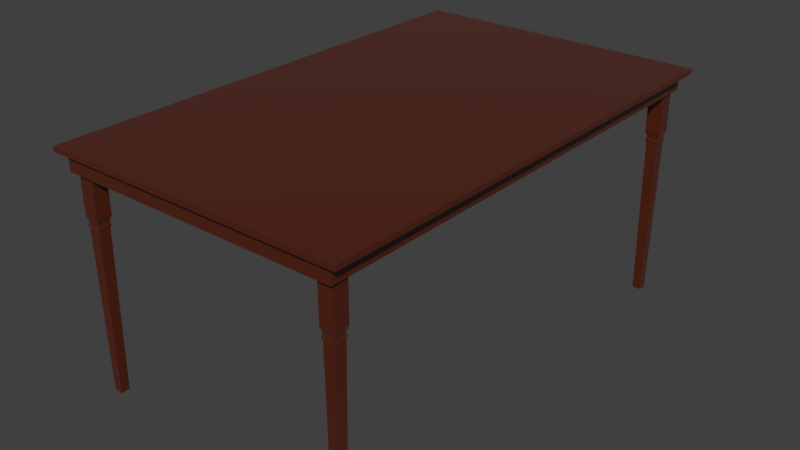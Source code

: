 # Source: table.blend  (saved by Blender 2.92.15; exported with 4.5.12 LTS)
import bpy
from mathutils import Matrix  # noqa: F401  (used for matrix-valued properties, if any)

bpy.ops.wm.read_factory_settings(use_empty=True)
scene = bpy.context.scene
scene.name = 'Scene'

# ---- collections
col_collection_1 = bpy.data.collections.new('Collection 1'); scene.collection.children.link(col_collection_1)

# ---- materials (node trees are filled in below, after node groups)
mat_darkwood = bpy.data.materials.new('DarkWood')
mat_darkwood.alpha_threshold = 0.0
mat_darkwood.roughness = 0.5

# ---- node groups
ng_fresnel_001 = bpy.data.node_groups.new('Fresnel.001', 'ShaderNodeTree')
_s = ng_fresnel_001.interface.new_socket(name='Fresnel', in_out='OUTPUT', socket_type='NodeSocketFloat')
_s.subtype = 'FACTOR'
_s.min_value = 0.0
_s.max_value = 1.0
_s = ng_fresnel_001.interface.new_socket(name='Metal Fresnel', in_out='OUTPUT', socket_type='NodeSocketFloat')
_s.min_value = 0.0
_s.max_value = 0.0
_s = ng_fresnel_001.interface.new_socket(name='Rim', in_out='OUTPUT', socket_type='NodeSocketFloat')
_s.min_value = 0.0
_s.max_value = 1.0
_s = ng_fresnel_001.interface.new_socket(name='Rim Amount', in_out='INPUT', socket_type='NodeSocketFloat')
_s.default_value = 0.5
_s.min_value = 0.0
_s.max_value = 1.0
_s = ng_fresnel_001.interface.new_socket(name='Roughness', in_out='INPUT', socket_type='NodeSocketFloat')
_s.subtype = 'FACTOR'
_s.min_value = 0.0
_s.max_value = 1.0
_s = ng_fresnel_001.interface.new_socket(name='IOR', in_out='INPUT', socket_type='NodeSocketFloat')
_s.default_value = 1.45
_s.min_value = 0.0
_s.max_value = 1000.0
_s = ng_fresnel_001.interface.new_socket(name='Normal', in_out='INPUT', socket_type='NodeSocketVector')
_s.min_value = 0.0
_s.max_value = -1.0
_s.hide_value = True
_N = ng_fresnel_001.nodes; _L = ng_fresnel_001.links
n0 = _N.new('ShaderNodeMix'); n0.name = 'Mix.001'; n0.location = (2, 66)
n0.data_type = 'RGBA'
n1 = _N.new('ShaderNodeBump'); n1.name = 'Bump'; n1.location = (-172, 15)
n1.hide = True
n1.inputs[1].default_value = 0.1
n1.inputs[2].default_value = 1.0
n2 = _N.new('ShaderNodeFresnel'); n2.name = 'Fresnel.002'; n2.location = (245, -76)
n2.width = 149
n3 = _N.new('ShaderNodeFresnel'); n3.name = 'Fresnel.001'; n3.location = (241, 66)
n3.width = 153
n4 = _N.new('NodeGroupOutput'); n4.name = 'Group Output'; n4.location = (925, 65)
n5 = _N.new('ShaderNodeMath'); n5.name = 'Math'; n5.location = (452, 29)
n5.operation = 'SUBTRACT'
n5.inputs[2].default_value = 0.0
n6 = _N.new('ShaderNodeLayerWeight'); n6.name = 'Layer Weight'; n6.location = (249, -176)
n7 = _N.new('ShaderNodeMath'); n7.name = 'Math.001'; n7.location = (426, -197)
n7.hide = True
n7.operation = 'POWER'
n7.inputs[1].default_value = 2.0
n7.inputs[2].default_value = 0.0
n8 = _N.new('ShaderNodeNewGeometry'); n8.name = 'Geometry'; n8.location = (-241, -66)
n9 = _N.new('NodeReroute'); n9.name = 'Reroute'; n9.location = (204, -64)
n9.width = 16
n9.socket_idname = 'NodeSocketFloat'
n10 = _N.new('NodeGroupInput'); n10.name = 'Group Input'; n10.location = (-620, -60)
_L.new(n8.outputs[4], n0.inputs[7])
_L.new(n1.outputs[0], n0.inputs[6])
_L.new(n0.outputs[2], n3.inputs[1])
_L.new(n10.outputs[1], n0.inputs[0])
_L.new(n10.outputs[3], n1.inputs[4])
_L.new(n9.outputs[0], n3.inputs[0])
_L.new(n8.outputs[4], n2.inputs[1])
_L.new(n3.outputs[0], n5.inputs[0])
_L.new(n2.outputs[0], n5.inputs[1])
_L.new(n5.outputs[0], n4.inputs[1])
_L.new(n3.outputs[0], n4.inputs[0])
_L.new(n0.outputs[2], n6.inputs[1])
_L.new(n6.outputs[1], n7.inputs[0])
_L.new(n7.outputs[0], n4.inputs[2])
_L.new(n10.outputs[0], n6.inputs[0])
_L.new(n9.outputs[0], n2.inputs[0])
_L.new(n10.outputs[2], n9.inputs[0])
n4.is_active_output = True
ng_rg_metallic = bpy.data.node_groups.new('RG_Metallic', 'ShaderNodeTree')
_s = ng_rg_metallic.interface.new_socket(name='BSDF', in_out='OUTPUT', socket_type='NodeSocketShader')
_s = ng_rg_metallic.interface.new_socket(name='Metal Color', in_out='INPUT', socket_type='NodeSocketColor')
_s.default_value = (0.5, 0.07415, 0.02396, 1.0)
_s = ng_rg_metallic.interface.new_socket(name='Rim Color', in_out='INPUT', socket_type='NodeSocketColor')
_s.default_value = (0.6254, 0.3592, 0.07634, 1.0)
_s = ng_rg_metallic.interface.new_socket(name='Rim Amount', in_out='INPUT', socket_type='NodeSocketFloat')
_s.default_value = 0.1
_s.min_value = 0.0
_s.max_value = 1.0
_s = ng_rg_metallic.interface.new_socket(name='Roughness', in_out='INPUT', socket_type='NodeSocketFloat')
_s.subtype = 'FACTOR'
_s.default_value = 0.5
_s.min_value = 0.0
_s.max_value = 1.0
_s = ng_rg_metallic.interface.new_socket(name='Normal', in_out='INPUT', socket_type='NodeSocketVector')
_s.min_value = 0.0
_s.max_value = -1.0
_s.hide_value = True
_N = ng_rg_metallic.nodes; _L = ng_rg_metallic.links
n0 = _N.new('NodeGroupOutput'); n0.name = 'Group Output'; n0.location = (1020, -100)
n1 = _N.new('ShaderNodeBsdfAnisotropic'); n1.name = 'Glossy BSDF'; n1.location = (800, -100)
n1.distribution = 'GGX'
n2 = _N.new('ShaderNodeMix'); n2.name = 'Mix.001'; n2.location = (360, -40)
n2.hide = True
n2.data_type = 'RGBA'
n3 = _N.new('ShaderNodeMix'); n3.name = 'Mix'; n3.location = (560, -40)
n3.width = 138
n3.hide = True
n3.data_type = 'RGBA'
n3.inputs[7].default_value = (1.0, 1.0, 1.0, 1.0)
n4 = _N.new('ShaderNodeGroup'); n4.name = 'Group.002'; n4.location = (120, 200)
n4.node_tree = ng_fresnel_001
n4.inputs[2].default_value = 1.45
n5 = _N.new('NodeGroupInput'); n5.name = 'Group Input'; n5.location = (-860, -100)
n6 = _N.new('ShaderNodeMath'); n6.name = 'Math'; n6.location = (-400, 20)
n6.hide = True
n6.operation = 'POWER'
n6.inputs[1].default_value = 2.0
n6.inputs[2].default_value = 0.0
n7 = _N.new('ShaderNodeMath'); n7.name = 'Math.001'; n7.location = (200, -40)
n7.operation = 'POWER'
_L.new(n1.outputs[0], n0.inputs[0])
_L.new(n3.outputs[2], n1.inputs[0])
_L.new(n4.outputs[1], n3.inputs[0])
_L.new(n4.outputs[2], n2.inputs[0])
_L.new(n2.outputs[2], n3.inputs[6])
_L.new(n5.outputs[4], n4.inputs[3])
_L.new(n5.outputs[2], n4.inputs[0])
_L.new(n5.outputs[0], n2.inputs[6])
_L.new(n5.outputs[1], n2.inputs[7])
_L.new(n5.outputs[4], n1.inputs[4])
_L.new(n6.outputs[0], n4.inputs[1])
_L.new(n5.outputs[3], n6.inputs[0])
_L.new(n6.outputs[0], n7.inputs[0])
_L.new(n7.outputs[0], n1.inputs[1])
n0.is_active_output = True
ng_rg_fresnel = bpy.data.node_groups.new('RG_Fresnel', 'ShaderNodeTree')
_s = ng_rg_fresnel.interface.new_socket(name='Fac', in_out='OUTPUT', socket_type='NodeSocketFloat')
_s.subtype = 'FACTOR'
_s.min_value = 0.0
_s.max_value = 1.0
_s = ng_rg_fresnel.interface.new_socket(name='Roughness', in_out='INPUT', socket_type='NodeSocketFloat')
_s.subtype = 'FACTOR'
_s.default_value = 0.5
_s.min_value = 0.0
_s.max_value = 1.0
_s = ng_rg_fresnel.interface.new_socket(name='IOR', in_out='INPUT', socket_type='NodeSocketFloat')
_s.default_value = 1.45
_s.min_value = 0.0
_s.max_value = 1000.0
_s = ng_rg_fresnel.interface.new_socket(name='Normal', in_out='INPUT', socket_type='NodeSocketVector')
_s.min_value = 0.0
_s.max_value = -1.0
_s.hide_value = True
_N = ng_rg_fresnel.nodes; _L = ng_rg_fresnel.links
n0 = _N.new('NodeGroupOutput'); n0.name = 'Group Output'; n0.location = (540, 100)
n1 = _N.new('ShaderNodeMix'); n1.name = 'Mix'; n1.location = (160, -60)
n1.hide = True
n1.data_type = 'RGBA'
n2 = _N.new('ShaderNodeFresnel'); n2.name = 'Fresnel'; n2.location = (340, 100)
n3 = _N.new('NodeGroupInput'); n3.name = 'Group Input'; n3.location = (-280, 140)
n4 = _N.new('ShaderNodeBump'); n4.name = 'Bump'; n4.location = (-60, -60)
n4.hide = True
n4.inputs[1].default_value = 0.1
n4.inputs[2].default_value = 1.0
n5 = _N.new('ShaderNodeNewGeometry'); n5.name = 'Geometry'; n5.location = (-60, -120)
n5.hide = True
_L.new(n5.outputs[4], n1.inputs[7])
_L.new(n4.outputs[0], n1.inputs[6])
_L.new(n3.outputs[0], n1.inputs[0])
_L.new(n3.outputs[2], n4.inputs[4])
_L.new(n2.outputs[0], n0.inputs[0])
_L.new(n1.outputs[2], n2.inputs[1])
_L.new(n3.outputs[1], n2.inputs[0])
n0.is_active_output = True
ng_rg_reflection = bpy.data.node_groups.new('RG_Reflection', 'ShaderNodeTree')
_s = ng_rg_reflection.interface.new_socket(name='Shader', in_out='OUTPUT', socket_type='NodeSocketShader')
_s = ng_rg_reflection.interface.new_socket(name='Shader', in_out='INPUT', socket_type='NodeSocketShader')
_s = ng_rg_reflection.interface.new_socket(name='Roughness', in_out='INPUT', socket_type='NodeSocketFloat')
_s.subtype = 'FACTOR'
_s.default_value = 0.5
_s.min_value = 0.0
_s.max_value = 1.0
_s = ng_rg_reflection.interface.new_socket(name='Reflectivity', in_out='INPUT', socket_type='NodeSocketFloat')
_s.min_value = -1e+04
_s.max_value = 1e+04
_s = ng_rg_reflection.interface.new_socket(name='IOR', in_out='INPUT', socket_type='NodeSocketFloat')
_s.default_value = 1.45
_s.min_value = 0.0
_s.max_value = 1000.0
_s = ng_rg_reflection.interface.new_socket(name='Normal', in_out='INPUT', socket_type='NodeSocketVector')
_s.min_value = 0.0
_s.max_value = -1.0
_s.hide_value = True
_N = ng_rg_reflection.nodes; _L = ng_rg_reflection.links
n0 = _N.new('NodeGroupOutput'); n0.name = 'Group Output'; n0.location = (720, 20)
n1 = _N.new('ShaderNodeBsdfAnisotropic'); n1.name = 'Glossy BSDF'; n1.location = (100, -100)
n1.distribution = 'GGX'
n1.inputs[0].default_value = (1.0, 1.0, 1.0, 1.0)
n2 = _N.new('ShaderNodeMixShader'); n2.name = 'Mix Shader'; n2.location = (500, 20)
n3 = _N.new('ShaderNodeMath'); n3.name = 'Math'; n3.location = (300, 120)
n3.inputs[2].default_value = 0.0
n4 = _N.new('ShaderNodeGroup'); n4.name = 'Group'; n4.location = (60, 280)
n4.node_tree = ng_rg_fresnel
n5 = _N.new('NodeGroupInput'); n5.name = 'Group Input'; n5.location = (-300, 0)
n6 = _N.new('ShaderNodeMath'); n6.name = 'Math.001'; n6.location = (-100, -50)
n6.operation = 'POWER'
_L.new(n1.outputs[0], n2.inputs[2])
_L.new(n2.outputs[0], n0.inputs[0])
_L.new(n5.outputs[0], n2.inputs[1])
_L.new(n5.outputs[1], n4.inputs[0])
_L.new(n5.outputs[4], n1.inputs[4])
_L.new(n5.outputs[4], n4.inputs[2])
_L.new(n5.outputs[3], n4.inputs[1])
_L.new(n4.outputs[0], n3.inputs[0])
_L.new(n3.outputs[0], n2.inputs[0])
_L.new(n5.outputs[2], n3.inputs[1])
_L.new(n5.outputs[1], n6.inputs[0])
_L.new(n6.outputs[0], n1.inputs[1])
n0.is_active_output = True
ng_rg_dielectric = bpy.data.node_groups.new('RG_Dielectric', 'ShaderNodeTree')
_s = ng_rg_dielectric.interface.new_socket(name='Shader', in_out='OUTPUT', socket_type='NodeSocketShader')
_s = ng_rg_dielectric.interface.new_socket(name='Color', in_out='INPUT', socket_type='NodeSocketColor')
_s = ng_rg_dielectric.interface.new_socket(name='Roughness', in_out='INPUT', socket_type='NodeSocketFloat')
_s.subtype = 'FACTOR'
_s.default_value = 0.1
_s.min_value = 0.0
_s.max_value = 1.0
_s = ng_rg_dielectric.interface.new_socket(name='Normal', in_out='INPUT', socket_type='NodeSocketVector')
_s.min_value = 0.0
_s.max_value = -3.403e+38
_N = ng_rg_dielectric.nodes; _L = ng_rg_dielectric.links
n0 = _N.new('ShaderNodeBsdfDiffuse'); n0.name = 'Diffuse BSDF'; n0.location = (140, 120)
n0.hide = True
n1 = _N.new('NodeReroute'); n1.name = 'Reroute.003'; n1.location = (-240, 140)
n1.width = 16
n1.socket_idname = 'NodeSocketVector'
n2 = _N.new('NodeReroute'); n2.name = 'Reroute.002'; n2.location = (-240, 180)
n2.width = 16
n3 = _N.new('NodeGroupOutput'); n3.name = 'Group Output'; n3.location = (620, 140)
n4 = _N.new('ShaderNodeMath'); n4.name = 'Math.004'; n4.location = (-160, 80)
n4.hide = True
n4.operation = 'POWER'
n4.inputs[1].default_value = 2.0
n4.inputs[2].default_value = 0.0
n5 = _N.new('ShaderNodeGroup'); n5.name = 'Group.001'; n5.location = (380, 140)
n5.width = 153
n5.node_tree = ng_rg_reflection
n5.inputs[2].default_value = 0.0
n5.inputs[3].default_value = 1.45
n6 = _N.new('NodeGroupInput'); n6.name = 'Group Input'; n6.location = (-620, 0)
_L.new(n5.outputs[0], n3.inputs[0])
_L.new(n0.outputs[0], n5.inputs[0])
_L.new(n6.outputs[0], n2.inputs[0])
_L.new(n6.outputs[2], n1.inputs[0])
_L.new(n2.outputs[0], n0.inputs[0])
_L.new(n1.outputs[0], n0.inputs[2])
_L.new(n4.outputs[0], n0.inputs[1])
_L.new(n4.outputs[0], n5.inputs[1])
_L.new(n6.outputs[2], n5.inputs[4])
_L.new(n6.outputs[1], n4.inputs[0])
n3.is_active_output = True
ng_rg_sss = bpy.data.node_groups.new('RG_SSS', 'ShaderNodeTree')
_s = ng_rg_sss.interface.new_socket(name='BSDF', in_out='OUTPUT', socket_type='NodeSocketShader')
_s = ng_rg_sss.interface.new_socket(name='Surface Color', in_out='INPUT', socket_type='NodeSocketColor')
_s.default_value = (0.5, 0.07415, 0.02396, 1.0)
_s = ng_rg_sss.interface.new_socket(name='Roughness', in_out='INPUT', socket_type='NodeSocketFloat')
_s.subtype = 'FACTOR'
_s.default_value = 0.5
_s.min_value = 0.0
_s.max_value = 1.0
_s = ng_rg_sss.interface.new_socket(name='SSS Color', in_out='INPUT', socket_type='NodeSocketColor')
_s.default_value = (0.8, 0.8, 0.8, 1.0)
_s = ng_rg_sss.interface.new_socket(name='SSS Scale', in_out='INPUT', socket_type='NodeSocketFloat')
_s.default_value = 1.0
_s.min_value = 0.0
_s.max_value = 1000.0
_s = ng_rg_sss.interface.new_socket(name='Texture Blur', in_out='INPUT', socket_type='NodeSocketFloat')
_s.subtype = 'FACTOR'
_s.min_value = 0.0
_s.max_value = 1.0
_s = ng_rg_sss.interface.new_socket(name='SSS Strenth', in_out='INPUT', socket_type='NodeSocketFloat')
_s.subtype = 'FACTOR'
_s.default_value = 0.5
_s.min_value = 0.0
_s.max_value = 1.0
_s = ng_rg_sss.interface.new_socket(name='Normal', in_out='INPUT', socket_type='NodeSocketVector')
_s.min_value = 0.0
_s.max_value = -3.403e+38
_N = ng_rg_sss.nodes; _L = ng_rg_sss.links
n0 = _N.new('ShaderNodeGroup'); n0.name = 'Group'; n0.location = (-560, 100)
n0.node_tree = ng_rg_dielectric
n1 = _N.new('ShaderNodeSubsurfaceScattering'); n1.name = 'Subsurface Scattering'; n1.location = (-560, -60)
n1.falloff = 'BURLEY'
n1.inputs[2].default_value = (1.0, 1.0, 1.0)
n2 = _N.new('ShaderNodeMixShader'); n2.name = 'Mix Shader'; n2.location = (-320, 60)
n3 = _N.new('NodeGroupOutput'); n3.name = 'Group Output'; n3.location = (-140, 60)
n4 = _N.new('NodeGroupInput'); n4.name = 'Group Input'; n4.location = (-860, -100)
_L.new(n4.outputs[0], n0.inputs[0])
_L.new(n4.outputs[1], n0.inputs[1])
_L.new(n4.outputs[6], n0.inputs[2])
_L.new(n0.outputs[0], n2.inputs[1])
_L.new(n1.outputs[0], n2.inputs[2])
_L.new(n4.outputs[2], n1.inputs[0])
_L.new(n4.outputs[6], n1.inputs[6])
_L.new(n2.outputs[0], n3.inputs[0])
_L.new(n4.outputs[5], n2.inputs[0])
_L.new(n4.outputs[3], n1.inputs[1])
n3.is_active_output = True
ng_rg_pbr2 = bpy.data.node_groups.new('RG_PBR2', 'ShaderNodeTree')
_s = ng_rg_pbr2.interface.new_socket(name='Dielectric', in_out='OUTPUT', socket_type='NodeSocketShader')
_s = ng_rg_pbr2.interface.new_socket(name='Metallic', in_out='OUTPUT', socket_type='NodeSocketShader')
_s = ng_rg_pbr2.interface.new_socket(name='SSS', in_out='OUTPUT', socket_type='NodeSocketShader')
_s = ng_rg_pbr2.interface.new_socket(name='Dielectric + CC', in_out='OUTPUT', socket_type='NodeSocketShader')
_s = ng_rg_pbr2.interface.new_socket(name='Metallic + CC', in_out='OUTPUT', socket_type='NodeSocketShader')
_s = ng_rg_pbr2.interface.new_socket(name='SSS + CC', in_out='OUTPUT', socket_type='NodeSocketShader')
_s = ng_rg_pbr2.interface.new_socket(name='Displacement', in_out='OUTPUT', socket_type='NodeSocketFloat')
_s = ng_rg_pbr2.interface.new_socket(name='Surface Color', in_out='INPUT', socket_type='NodeSocketColor')
_s.default_value = (1.0, 0.0, 0.0, 1.0)
_s = ng_rg_pbr2.interface.new_socket(name='Surface Roughness', in_out='INPUT', socket_type='NodeSocketFloat')
_s.subtype = 'FACTOR'
_s.default_value = 0.1
_s.min_value = 0.0
_s.max_value = 1.0
_s = ng_rg_pbr2.interface.new_socket(name='Surface Normal', in_out='INPUT', socket_type='NodeSocketVector')
_s.min_value = 0.0
_s.max_value = -1.0
_s.hide_value = True
_s = ng_rg_pbr2.interface.new_socket(name='Rim Color', in_out='INPUT', socket_type='NodeSocketColor')
_s.default_value = (1.0, 1.0, 1.0, 1.0)
_s = ng_rg_pbr2.interface.new_socket(name='Rim Strength', in_out='INPUT', socket_type='NodeSocketFloat')
_s.subtype = 'FACTOR'
_s.default_value = 0.5
_s.min_value = 0.0
_s.max_value = 1.0
_s = ng_rg_pbr2.interface.new_socket(name='SSS Color', in_out='INPUT', socket_type='NodeSocketColor')
_s.default_value = (1.0, 1.0, 1.0, 1.0)
_s = ng_rg_pbr2.interface.new_socket(name='SSS Strength', in_out='INPUT', socket_type='NodeSocketFloat')
_s.subtype = 'FACTOR'
_s.default_value = 0.5
_s.min_value = 0.0
_s.max_value = 1.0
_s = ng_rg_pbr2.interface.new_socket(name='SSS Scale', in_out='INPUT', socket_type='NodeSocketFloat')
_s.default_value = 0.1
_s.min_value = 0.0
_s.max_value = 1000.0
_s = ng_rg_pbr2.interface.new_socket(name='SSS Texture Blur', in_out='INPUT', socket_type='NodeSocketFloat')
_s.subtype = 'FACTOR'
_s.min_value = 0.0
_s.max_value = 1.0
_s = ng_rg_pbr2.interface.new_socket(name='Clearcoat Roughness', in_out='INPUT', socket_type='NodeSocketFloat')
_s.subtype = 'FACTOR'
_s.min_value = 0.0
_s.max_value = 1.0
_s = ng_rg_pbr2.interface.new_socket(name='Clearcoat Reflectivity', in_out='INPUT', socket_type='NodeSocketFloat')
_s.subtype = 'FACTOR'
_s.min_value = 0.0
_s.max_value = 1.0
_s = ng_rg_pbr2.interface.new_socket(name='Clearcoat Normal', in_out='INPUT', socket_type='NodeSocketVector')
_s.min_value = 0.0
_s.max_value = -1.0
_s.hide_value = True
_s = ng_rg_pbr2.interface.new_socket(name='Displacement', in_out='INPUT', socket_type='NodeSocketFloat')
_s.subtype = 'FACTOR'
_s.default_value = 0.5
_s.min_value = 0.0
_s.max_value = 1.0
_N = ng_rg_pbr2.nodes; _L = ng_rg_pbr2.links
n0 = _N.new('NodeReroute'); n0.name = 'Reroute'; n0.location = (180, -20)
n0.width = 16
n1 = _N.new('NodeReroute'); n1.name = 'Reroute.002'; n1.location = (100, -100)
n1.width = 16
n1.socket_idname = 'NodeSocketVector'
n2 = _N.new('ShaderNodeGroup'); n2.name = 'Group.001'; n2.location = (280, -20)
n2.node_tree = ng_rg_metallic
n3 = _N.new('NodeReroute'); n3.name = 'Reroute.006'; n3.location = (520, -220)
n3.width = 16
n3.socket_idname = 'NodeSocketShader'
n4 = _N.new('NodeReroute'); n4.name = 'Reroute.009'; n4.location = (500, 100)
n4.width = 16
n4.socket_idname = 'NodeSocketShader'
n5 = _N.new('NodeReroute'); n5.name = 'Reroute.010'; n5.location = (520, 100)
n5.width = 16
n5.socket_idname = 'NodeSocketShader'
n6 = _N.new('NodeReroute'); n6.name = 'Reroute.007'; n6.location = (500, -60)
n6.width = 16
n6.socket_idname = 'NodeSocketShader'
n7 = _N.new('NodeReroute'); n7.name = 'Reroute.011'; n7.location = (480, 100)
n7.width = 16
n7.socket_idname = 'NodeSocketShader'
n8 = _N.new('NodeReroute'); n8.name = 'Reroute.008'; n8.location = (520, -60)
n8.width = 16
n8.socket_idname = 'NodeSocketShader'
n9 = _N.new('NodeReroute'); n9.name = 'Reroute.015'; n9.location = (500, -100)
n9.width = 16
n9.socket_idname = 'NodeSocketShader'
n10 = _N.new('NodeReroute'); n10.name = 'Reroute.017'; n10.location = (480, 60)
n10.width = 16
n10.socket_idname = 'NodeSocketShader'
n11 = _N.new('NodeReroute'); n11.name = 'Reroute.016'; n11.location = (520, -260)
n11.width = 16
n11.socket_idname = 'NodeSocketShader'
n12 = _N.new('NodeReroute'); n12.name = 'Reroute.018'; n12.location = (560, -100)
n12.width = 16
n12.socket_idname = 'NodeSocketShader'
n13 = _N.new('NodeReroute'); n13.name = 'Reroute.019'; n13.location = (580, 60)
n13.width = 16
n13.socket_idname = 'NodeSocketShader'
n14 = _N.new('NodeReroute'); n14.name = 'Reroute.021'; n14.location = (560, -240)
n14.width = 16
n14.socket_idname = 'NodeSocketShader'
n15 = _N.new('NodeReroute'); n15.name = 'Reroute.020'; n15.location = (540, -260)
n15.width = 16
n15.socket_idname = 'NodeSocketShader'
n16 = _N.new('NodeReroute'); n16.name = 'Reroute.001'; n16.location = (180, -300)
n16.width = 16
n17 = _N.new('NodeReroute'); n17.name = 'Reroute.022'; n17.location = (580, -220)
n17.width = 16
n17.socket_idname = 'NodeSocketShader'
n18 = _N.new('NodeReroute'); n18.name = 'Reroute.023'; n18.location = (60, -400)
n18.width = 16
n18.socket_idname = 'NodeSocketFloatFactor'
n19 = _N.new('NodeReroute'); n19.name = 'Reroute.025'; n19.location = (60, -500)
n19.width = 16
n19.socket_idname = 'NodeSocketFloatFactor'
n20 = _N.new('NodeReroute'); n20.name = 'Reroute.026'; n20.location = (20, -540)
n20.width = 16
n20.socket_idname = 'NodeSocketFloatFactor'
n21 = _N.new('NodeReroute'); n21.name = 'Reroute.024'; n21.location = (20, -400)
n21.width = 16
n21.socket_idname = 'NodeSocketFloatFactor'
n22 = _N.new('NodeReroute'); n22.name = 'Reroute.031'; n22.location = (-20, -400)
n22.width = 16
n22.socket_idname = 'NodeSocketVector'
n23 = _N.new('NodeReroute'); n23.name = 'Reroute.028'; n23.location = (700, -300)
n23.width = 16
n23.socket_idname = 'NodeSocketFloatFactor'
n24 = _N.new('NodeReroute'); n24.name = 'Reroute.027'; n24.location = (680, -320)
n24.width = 16
n24.socket_idname = 'NodeSocketFloat'
n25 = _N.new('NodeReroute'); n25.name = 'Reroute.034'; n25.location = (660, -340)
n25.width = 16
n25.socket_idname = 'NodeSocketVector'
n26 = _N.new('NodeReroute'); n26.name = 'Reroute.014'; n26.location = (500, 200)
n26.width = 16
n26.socket_idname = 'NodeSocketShader'
n27 = _N.new('ShaderNodeGroup'); n27.name = 'Group.004'; n27.location = (780, -200)
n27.node_tree = ng_rg_reflection
n27.inputs[3].default_value = 1.45
n28 = _N.new('ShaderNodeGroup'); n28.name = 'Group.006'; n28.location = (780, -400)
n28.node_tree = ng_rg_reflection
n28.inputs[3].default_value = 1.45
n29 = _N.new('NodeReroute'); n29.name = 'Reroute.040'; n29.location = (1160, -260)
n29.width = 16
n29.socket_idname = 'NodeSocketShader'
n30 = _N.new('NodeReroute'); n30.name = 'Reroute.038'; n30.location = (1160, -280)
n30.width = 16
n30.socket_idname = 'NodeSocketShader'
n31 = _N.new('NodeReroute'); n31.name = 'Reroute.039'; n31.location = (1160, -300)
n31.width = 16
n31.socket_idname = 'NodeSocketShader'
n32 = _N.new('NodeReroute'); n32.name = 'Reroute.042'; n32.location = (1260, -300)
n32.width = 16
n32.socket_idname = 'NodeSocketShader'
n33 = _N.new('NodeReroute'); n33.name = 'Reroute.043'; n33.location = (1220, -260)
n33.width = 16
n33.socket_idname = 'NodeSocketShader'
n34 = _N.new('NodeReroute'); n34.name = 'Reroute.041'; n34.location = (1240, -280)
n34.width = 16
n34.socket_idname = 'NodeSocketShader'
n35 = _N.new('NodeReroute'); n35.name = 'Reroute.044'; n35.location = (1220, 80)
n35.width = 16
n35.socket_idname = 'NodeSocketShader'
n36 = _N.new('NodeReroute'); n36.name = 'Reroute.045'; n36.location = (1240, 80)
n36.width = 16
n36.socket_idname = 'NodeSocketShader'
n37 = _N.new('NodeReroute'); n37.name = 'Reroute.046'; n37.location = (1260, 80)
n37.width = 16
n37.socket_idname = 'NodeSocketShader'
n38 = _N.new('NodeReroute'); n38.name = 'Reroute.047'; n38.location = (1220, 160)
n38.width = 16
n38.socket_idname = 'NodeSocketShader'
n39 = _N.new('NodeReroute'); n39.name = 'Reroute.048'; n39.location = (1240, 140)
n39.width = 16
n39.socket_idname = 'NodeSocketShader'
n40 = _N.new('NodeReroute'); n40.name = 'Reroute.049'; n40.location = (1260, 120)
n40.width = 16
n40.socket_idname = 'NodeSocketShader'
n41 = _N.new('NodeReroute'); n41.name = 'Reroute.036'; n41.location = (1220, 200)
n41.width = 16
n41.socket_idname = 'NodeSocketShader'
n42 = _N.new('NodeReroute'); n42.name = 'Reroute.035'; n42.location = (1220, 180)
n42.width = 16
n42.socket_idname = 'NodeSocketShader'
n43 = _N.new('NodeReroute'); n43.name = 'Reroute.037'; n43.location = (1220, 220)
n43.width = 16
n43.socket_idname = 'NodeSocketShader'
n44 = _N.new('NodeReroute'); n44.name = 'Reroute.050'; n44.location = (580, 200)
n44.width = 16
n44.socket_idname = 'NodeSocketShader'
n45 = _N.new('NodeReroute'); n45.name = 'Reroute.052'; n45.location = (580, 220)
n45.width = 16
n45.socket_idname = 'NodeSocketShader'
n46 = _N.new('NodeReroute'); n46.name = 'Reroute.051'; n46.location = (580, 180)
n46.width = 16
n46.socket_idname = 'NodeSocketShader'
n47 = _N.new('NodeReroute'); n47.name = 'Reroute.012'; n47.location = (520, 180)
n47.width = 16
n47.socket_idname = 'NodeSocketShader'
n48 = _N.new('NodeReroute'); n48.name = 'Reroute.013'; n48.location = (480, 220)
n48.width = 16
n48.socket_idname = 'NodeSocketShader'
n49 = _N.new('ShaderNodeMath'); n49.name = 'Math'; n49.location = (40, -540)
n49.hide = True
n49.operation = 'DIVIDE'
n49.inputs[1].default_value = 2.0
n49.inputs[2].default_value = 0.0
n50 = _N.new('NodeReroute'); n50.name = 'Reroute.032'; n50.location = (-20, -580)
n50.width = 16
n50.socket_idname = 'NodeSocketVector'
n51 = _N.new('NodeReroute'); n51.name = 'Reroute.053'; n51.location = (120, -580)
n51.width = 16
n51.socket_idname = 'NodeSocketVector'
n52 = _N.new('NodeReroute'); n52.name = 'Reroute.005'; n52.location = (100, -400)
n52.width = 16
n52.socket_idname = 'NodeSocketVector'
n53 = _N.new('NodeReroute'); n53.name = 'Reroute.029'; n53.location = (420, -480)
n53.width = 16
n53.socket_idname = 'NodeSocketFloat'
n54 = _N.new('NodeReroute'); n54.name = 'Reroute.033'; n54.location = (420, -500)
n54.width = 16
n54.socket_idname = 'NodeSocketVector'
n55 = _N.new('NodeReroute'); n55.name = 'Reroute.030'; n55.location = (420, -460)
n55.width = 16
n55.socket_idname = 'NodeSocketFloatFactor'
n56 = _N.new('NodeReroute'); n56.name = 'Reroute.004'; n56.location = (140, -360)
n56.width = 16
n56.socket_idname = 'NodeSocketFloatFactor'
n57 = _N.new('NodeReroute'); n57.name = 'Reroute.003'; n57.location = (140, -60)
n57.width = 16
n57.socket_idname = 'NodeSocketFloatFactor'
n58 = _N.new('ShaderNodeGroup'); n58.name = 'Group.005'; n58.location = (280, -220)
n58.node_tree = ng_rg_sss
n59 = _N.new('NodeReroute'); n59.name = 'Reroute.054'; n59.location = (-60, -400)
n59.width = 16
n59.socket_idname = 'NodeSocketFloatFactor'
n60 = _N.new('NodeReroute'); n60.name = 'Reroute.055'; n60.location = (-60, -620)
n60.width = 16
n60.socket_idname = 'NodeSocketFloatFactor'
n61 = _N.new('NodeReroute'); n61.name = 'Reroute.056'; n61.location = (1280, -620)
n61.width = 16
n61.socket_idname = 'NodeSocketFloatFactor'
n62 = _N.new('NodeReroute'); n62.name = 'Reroute.057'; n62.location = (1280, 80)
n62.width = 16
n62.socket_idname = 'NodeSocketFloatFactor'
n63 = _N.new('NodeReroute'); n63.name = 'Reroute.058'; n63.location = (1280, 100)
n63.width = 16
n63.socket_idname = 'NodeSocketFloatFactor'
n64 = _N.new('NodeGroupOutput'); n64.name = 'Group Output.001'; n64.location = (1300, 260)
n65 = _N.new('ShaderNodeGroup'); n65.name = 'Group'; n65.location = (280, 140)
n65.node_tree = ng_rg_dielectric
n66 = _N.new('ShaderNodeGroup'); n66.name = 'Group.003'; n66.location = (780, 0)
n66.node_tree = ng_rg_reflection
n66.inputs[3].default_value = 1.45
n67 = _N.new('NodeGroupInput'); n67.name = 'Group Input'; n67.location = (-240, -20)
n67.width = 152
_L.new(n2.outputs[0], n6.inputs[0])
_L.new(n67.outputs[0], n0.inputs[0])
_L.new(n0.outputs[0], n2.inputs[0])
_L.new(n0.outputs[0], n65.inputs[0])
_L.new(n67.outputs[4], n2.inputs[2])
_L.new(n0.outputs[0], n16.inputs[0])
_L.new(n67.outputs[2], n1.inputs[0])
_L.new(n1.outputs[0], n65.inputs[2])
_L.new(n1.outputs[0], n2.inputs[4])
_L.new(n57.outputs[0], n2.inputs[3])
_L.new(n67.outputs[1], n57.inputs[0])
_L.new(n1.outputs[0], n52.inputs[0])
_L.new(n57.outputs[0], n56.inputs[0])
_L.new(n58.outputs[0], n3.inputs[0])
_L.new(n3.outputs[0], n8.inputs[0])
_L.new(n8.outputs[0], n5.inputs[0])
_L.new(n6.outputs[0], n4.inputs[0])
_L.new(n65.outputs[0], n7.inputs[0])
_L.new(n7.outputs[0], n48.inputs[0])
_L.new(n4.outputs[0], n26.inputs[0])
_L.new(n5.outputs[0], n47.inputs[0])
_L.new(n2.outputs[0], n9.inputs[0])
_L.new(n58.outputs[0], n11.inputs[0])
_L.new(n65.outputs[0], n10.inputs[0])
_L.new(n9.outputs[0], n12.inputs[0])
_L.new(n10.outputs[0], n13.inputs[0])
_L.new(n11.outputs[0], n15.inputs[0])
_L.new(n12.outputs[0], n14.inputs[0])
_L.new(n13.outputs[0], n17.inputs[0])
_L.new(n17.outputs[0], n66.inputs[0])
_L.new(n14.outputs[0], n27.inputs[0])
_L.new(n15.outputs[0], n28.inputs[0])
_L.new(n67.outputs[9], n18.inputs[0])
_L.new(n67.outputs[10], n21.inputs[0])
_L.new(n21.outputs[0], n20.inputs[0])
_L.new(n18.outputs[0], n19.inputs[0])
_L.new(n19.outputs[0], n55.inputs[0])
_L.new(n20.outputs[0], n49.inputs[0])
_L.new(n23.outputs[0], n27.inputs[1])
_L.new(n23.outputs[0], n66.inputs[1])
_L.new(n23.outputs[0], n28.inputs[1])
_L.new(n24.outputs[0], n66.inputs[2])
_L.new(n24.outputs[0], n27.inputs[2])
_L.new(n24.outputs[0], n28.inputs[2])
_L.new(n55.outputs[0], n23.inputs[0])
_L.new(n53.outputs[0], n24.inputs[0])
_L.new(n67.outputs[11], n22.inputs[0])
_L.new(n22.outputs[0], n50.inputs[0])
_L.new(n50.outputs[0], n51.inputs[0])
_L.new(n54.outputs[0], n25.inputs[0])
_L.new(n25.outputs[0], n66.inputs[4])
_L.new(n25.outputs[0], n27.inputs[4])
_L.new(n25.outputs[0], n28.inputs[4])
_L.new(n43.outputs[0], n64.inputs[0])
_L.new(n41.outputs[0], n64.inputs[1])
_L.new(n48.outputs[0], n45.inputs[0])
_L.new(n26.outputs[0], n44.inputs[0])
_L.new(n47.outputs[0], n46.inputs[0])
_L.new(n66.outputs[0], n29.inputs[0])
_L.new(n27.outputs[0], n30.inputs[0])
_L.new(n28.outputs[0], n31.inputs[0])
_L.new(n29.outputs[0], n33.inputs[0])
_L.new(n30.outputs[0], n34.inputs[0])
_L.new(n31.outputs[0], n32.inputs[0])
_L.new(n32.outputs[0], n37.inputs[0])
_L.new(n33.outputs[0], n35.inputs[0])
_L.new(n34.outputs[0], n36.inputs[0])
_L.new(n35.outputs[0], n38.inputs[0])
_L.new(n36.outputs[0], n39.inputs[0])
_L.new(n37.outputs[0], n40.inputs[0])
_L.new(n38.outputs[0], n64.inputs[3])
_L.new(n39.outputs[0], n64.inputs[4])
_L.new(n40.outputs[0], n64.inputs[5])
_L.new(n44.outputs[0], n41.inputs[0])
_L.new(n45.outputs[0], n43.inputs[0])
_L.new(n46.outputs[0], n42.inputs[0])
_L.new(n49.outputs[0], n53.inputs[0])
_L.new(n51.outputs[0], n54.inputs[0])
_L.new(n16.outputs[0], n58.inputs[0])
_L.new(n56.outputs[0], n58.inputs[1])
_L.new(n52.outputs[0], n58.inputs[6])
_L.new(n67.outputs[7], n58.inputs[3])
_L.new(n67.outputs[8], n58.inputs[4])
_L.new(n67.outputs[6], n58.inputs[5])
_L.new(n67.outputs[5], n58.inputs[2])
_L.new(n57.outputs[0], n65.inputs[1])
_L.new(n59.outputs[0], n60.inputs[0])
_L.new(n60.outputs[0], n61.inputs[0])
_L.new(n67.outputs[3], n2.inputs[1])
_L.new(n61.outputs[0], n62.inputs[0])
_L.new(n62.outputs[0], n63.inputs[0])
_L.new(n67.outputs[12], n59.inputs[0])
_L.new(n63.outputs[0], n64.inputs[6])
_L.new(n42.outputs[0], n64.inputs[2])
n64.is_active_output = True

# ---- material node trees
mat_darkwood.use_nodes = True; mat_darkwood.node_tree.nodes.clear()
_N = mat_darkwood.node_tree.nodes; _L = mat_darkwood.node_tree.links
n0 = _N.new('ShaderNodeOutputMaterial'); n0.name = 'Material Output'; n0.location = (300, 300)
n1 = _N.new('ShaderNodeGroup'); n1.name = 'Group'; n1.location = (10, 300)
n1.node_tree = ng_rg_pbr2
n1.inputs[1].default_value = 0.289
n1.inputs[2].default_value = (0.0, 0.0, 0.0)
n1.inputs[3].default_value = (1.0, 1.0, 1.0, 1.0)
n1.inputs[4].default_value = 0.5
n1.inputs[5].default_value = (1.0, 1.0, 1.0, 1.0)
n1.inputs[6].default_value = 0.5
n1.inputs[7].default_value = 0.1
n1.inputs[8].default_value = 0.0
n1.inputs[9].default_value = 0.1584
n1.inputs[10].default_value = 0.0
n1.inputs[11].default_value = (0.0, 0.0, 0.0)
n1.inputs[12].default_value = 0.5
n2 = _N.new('ShaderNodeRGB'); n2.name = 'RGB'; n2.location = (-180, 300)
n2.outputs[0].default_value = (0.08438, 0.009721, 0.0, 1.0)
_L.new(n1.outputs[3], n0.inputs[0])
_L.new(n2.outputs[0], n1.inputs[0])
n0.is_active_output = True

# ---- world
world_world = bpy.data.worlds.new('World'); scene.world = world_world
world_world.color = (0.05088, 0.05088, 0.05088)
world_world.use_sun_shadow = False
world_world.sun_shadow_jitter_overblur = 0.0
world_world.cycles.sampling_method = 'MANUAL'

# ---- meshes
me_cube = bpy.data.meshes.new('Cube')
me_cube.from_pydata([(-2.662, -4.514, -0.3598), (-2.662, -4.514, -0.03245), (-2.662, 4.514, -0.3598), (-2.662, 4.514, -0.03245), (2.662, -4.514, -0.3598), (2.662, -4.514, -0.03245), (2.662, 4.514, -0.3598), (2.662, 4.514, -0.03245), (-2.593, 4.397, -0.3598), (-2.593, -4.397, -0.3598), (2.593, 4.397, -0.3598), (2.593, -4.397, -0.3598), (-2.593, 4.397, -0.0957), (-2.593, -4.397, -0.0957), (2.593, 4.397, -0.0957), (2.593, -4.397, -0.0957), (-2.844, -4.624, -0.0461), (-2.844, -4.624, 0.0461), (-2.844, 4.624, -0.0461), (-2.844, 4.624, 0.0461), (2.844, -4.624, -0.0461), (2.844, -4.624, 0.0461), (2.844, 4.624, -0.0461), (2.844, 4.624, 0.0461), (2.32, 4.127, -0.8405), (2.32, 4.127, -0.1061), (2.32, 4.404, -0.8405), (2.32, 4.404, -0.1061), (2.597, 4.127, -0.8405), (2.597, 4.127, -0.1061), (2.597, 4.404, -0.8405), (2.597, 4.404, -0.1061), (2.32, 4.404, -1.124), (2.32, 4.127, -1.124), (2.597, 4.404, -1.124), (2.597, 4.127, -1.124), (2.348, 4.377, -1.199), (2.348, 4.155, -1.199), (2.57, 4.377, -1.199), (2.57, 4.155, -1.199), (2.348, 4.377, -1.253), (2.348, 4.155, -1.253), (2.57, 4.377, -1.253), (2.57, 4.155, -1.253), (2.334, 4.391, -1.271), (2.334, 4.141, -1.271), (2.584, 4.391, -1.271), (2.584, 4.141, -1.271), (2.334, 4.391, -1.295), (2.334, 4.141, -1.295), (2.584, 4.391, -1.295), (2.584, 4.141, -1.295), (2.35, 4.374, -1.323), (2.35, 4.157, -1.323), (2.567, 4.374, -1.323), (2.567, 4.157, -1.323), (2.378, 4.347, -4.361), (2.378, 4.185, -4.361), (2.54, 4.347, -4.361), (2.54, 4.185, -4.361), (-2.32, 4.127, -0.8405), (-2.32, 4.127, -0.1061), (-2.32, 4.404, -0.8405), (-2.32, 4.404, -0.1061), (-2.597, 4.127, -0.8405), (-2.597, 4.127, -0.1061), (-2.597, 4.404, -0.8405), (-2.597, 4.404, -0.1061), (-2.32, 4.404, -1.124), (-2.32, 4.127, -1.124), (-2.597, 4.404, -1.124), (-2.597, 4.127, -1.124), (-2.348, 4.377, -1.199), (-2.348, 4.155, -1.199), (-2.57, 4.377, -1.199), (-2.57, 4.155, -1.199), (-2.348, 4.377, -1.253), (-2.348, 4.155, -1.253), (-2.57, 4.377, -1.253), (-2.57, 4.155, -1.253), (-2.334, 4.391, -1.271), (-2.334, 4.141, -1.271), (-2.584, 4.391, -1.271), (-2.584, 4.141, -1.271), (-2.334, 4.391, -1.295), (-2.334, 4.141, -1.295), (-2.584, 4.391, -1.295), (-2.584, 4.141, -1.295), (-2.35, 4.374, -1.323), (-2.35, 4.157, -1.323), (-2.567, 4.374, -1.323), (-2.567, 4.157, -1.323), (-2.378, 4.347, -4.361), (-2.378, 4.185, -4.361), (-2.54, 4.347, -4.361), (-2.54, 4.185, -4.361), (2.32, -4.127, -0.8405), (2.32, -4.127, -0.1061), (2.32, -4.404, -0.8405), (2.32, -4.404, -0.1061), (2.597, -4.127, -0.8405), (2.597, -4.127, -0.1061), (2.597, -4.404, -0.8405), (2.597, -4.404, -0.1061), (2.32, -4.404, -1.124), (2.32, -4.127, -1.124), (2.597, -4.404, -1.124), (2.597, -4.127, -1.124), (2.348, -4.377, -1.199), (2.348, -4.155, -1.199), (2.57, -4.377, -1.199), (2.57, -4.155, -1.199), (2.348, -4.377, -1.253), (2.348, -4.155, -1.253), (2.57, -4.377, -1.253), (2.57, -4.155, -1.253), (2.334, -4.391, -1.271), (2.334, -4.141, -1.271), (2.584, -4.391, -1.271), (2.584, -4.141, -1.271), (2.334, -4.391, -1.295), (2.334, -4.141, -1.295), (2.584, -4.391, -1.295), (2.584, -4.141, -1.295), (2.35, -4.374, -1.323), (2.35, -4.157, -1.323), (2.567, -4.374, -1.323), (2.567, -4.157, -1.323), (2.378, -4.347, -4.361), (2.378, -4.185, -4.361), (2.54, -4.347, -4.361), (2.54, -4.185, -4.361), (-2.32, -4.127, -0.8405), (-2.32, -4.127, -0.1061), (-2.32, -4.404, -0.8405), (-2.32, -4.404, -0.1061), (-2.597, -4.127, -0.8405), (-2.597, -4.127, -0.1061), (-2.597, -4.404, -0.8405), (-2.597, -4.404, -0.1061), (-2.32, -4.404, -1.124), (-2.32, -4.127, -1.124), (-2.597, -4.404, -1.124), (-2.597, -4.127, -1.124), (-2.348, -4.377, -1.199), (-2.348, -4.155, -1.199), (-2.57, -4.377, -1.199), (-2.57, -4.155, -1.199), (-2.348, -4.377, -1.253), (-2.348, -4.155, -1.253), (-2.57, -4.377, -1.253), (-2.57, -4.155, -1.253), (-2.334, -4.391, -1.271), (-2.334, -4.141, -1.271), (-2.584, -4.391, -1.271), (-2.584, -4.141, -1.271), (-2.334, -4.391, -1.295), (-2.334, -4.141, -1.295), (-2.584, -4.391, -1.295), (-2.584, -4.141, -1.295), (-2.35, -4.374, -1.323), (-2.35, -4.157, -1.323), (-2.567, -4.374, -1.323), (-2.567, -4.157, -1.323), (-2.378, -4.347, -4.361), (-2.378, -4.185, -4.361), (-2.54, -4.347, -4.361), (-2.54, -4.185, -4.361)], [], [(0, 1, 3, 2), (2, 3, 7, 6), (6, 7, 5, 4), (4, 5, 1, 0), (2, 6, 10, 8), (7, 3, 1, 5), (11, 9, 13, 15), (0, 2, 8, 9), (6, 4, 11, 10), (4, 0, 9, 11), (12, 14, 15, 13), (8, 10, 14, 12), (10, 11, 15, 14), (9, 8, 12, 13), (16, 17, 19, 18), (18, 19, 23, 22), (22, 23, 21, 20), (20, 21, 17, 16), (18, 22, 20, 16), (23, 19, 17, 21), (24, 25, 27, 26), (26, 27, 31, 30), (30, 31, 29, 28), (28, 29, 25, 24), (26, 30, 34, 32), (31, 27, 25, 29), (35, 33, 37, 39), (24, 26, 32, 33), (30, 28, 35, 34), (28, 24, 33, 35), (38, 39, 43, 42), (32, 34, 38, 36), (34, 35, 39, 38), (33, 32, 36, 37), (41, 40, 44, 45), (37, 36, 40, 41), (39, 37, 41, 43), (36, 38, 42, 40), (47, 45, 49, 51), (43, 41, 45, 47), (40, 42, 46, 44), (42, 43, 47, 46), (50, 51, 55, 54), (44, 46, 50, 48), (46, 47, 51, 50), (45, 44, 48, 49), (55, 53, 57, 59), (49, 48, 52, 53), (51, 49, 53, 55), (48, 50, 54, 52), (56, 58, 59, 57), (52, 54, 58, 56), (54, 55, 59, 58), (53, 52, 56, 57), (60, 62, 63, 61), (62, 66, 67, 63), (66, 64, 65, 67), (64, 60, 61, 65), (62, 68, 70, 66), (67, 65, 61, 63), (71, 75, 73, 69), (60, 69, 68, 62), (66, 70, 71, 64), (64, 71, 69, 60), (74, 78, 79, 75), (68, 72, 74, 70), (70, 74, 75, 71), (69, 73, 72, 68), (77, 81, 80, 76), (73, 77, 76, 72), (75, 79, 77, 73), (72, 76, 78, 74), (83, 87, 85, 81), (79, 83, 81, 77), (76, 80, 82, 78), (78, 82, 83, 79), (86, 90, 91, 87), (80, 84, 86, 82), (82, 86, 87, 83), (81, 85, 84, 80), (91, 95, 93, 89), (85, 89, 88, 84), (87, 91, 89, 85), (84, 88, 90, 86), (92, 93, 95, 94), (88, 92, 94, 90), (90, 94, 95, 91), (89, 93, 92, 88), (96, 98, 99, 97), (98, 102, 103, 99), (102, 100, 101, 103), (100, 96, 97, 101), (98, 104, 106, 102), (103, 101, 97, 99), (107, 111, 109, 105), (96, 105, 104, 98), (102, 106, 107, 100), (100, 107, 105, 96), (110, 114, 115, 111), (104, 108, 110, 106), (106, 110, 111, 107), (105, 109, 108, 104), (113, 117, 116, 112), (109, 113, 112, 108), (111, 115, 113, 109), (108, 112, 114, 110), (119, 123, 121, 117), (115, 119, 117, 113), (112, 116, 118, 114), (114, 118, 119, 115), (122, 126, 127, 123), (116, 120, 122, 118), (118, 122, 123, 119), (117, 121, 120, 116), (127, 131, 129, 125), (121, 125, 124, 120), (123, 127, 125, 121), (120, 124, 126, 122), (128, 129, 131, 130), (124, 128, 130, 126), (126, 130, 131, 127), (125, 129, 128, 124), (132, 133, 135, 134), (134, 135, 139, 138), (138, 139, 137, 136), (136, 137, 133, 132), (134, 138, 142, 140), (139, 135, 133, 137), (143, 141, 145, 147), (132, 134, 140, 141), (138, 136, 143, 142), (136, 132, 141, 143), (146, 147, 151, 150), (140, 142, 146, 144), (142, 143, 147, 146), (141, 140, 144, 145), (149, 148, 152, 153), (145, 144, 148, 149), (147, 145, 149, 151), (144, 146, 150, 148), (155, 153, 157, 159), (151, 149, 153, 155), (148, 150, 154, 152), (150, 151, 155, 154), (158, 159, 163, 162), (152, 154, 158, 156), (154, 155, 159, 158), (153, 152, 156, 157), (163, 161, 165, 167), (157, 156, 160, 161), (159, 157, 161, 163), (156, 158, 162, 160), (164, 166, 167, 165), (160, 162, 166, 164), (162, 163, 167, 166), (161, 160, 164, 165)])
_uv = me_cube.uv_layers.new(name='UVMap')
_uv.uv.foreach_set('vector', [0.969, 0.6395, 0.9497, 0.6395, 0.9497, 0.0, 0.969, 0.0, 0.6642, 1.0, 0.645, 1.0, 0.645, 0.6229, 0.6642, 0.6229, 0.9497, 0.6395, 0.9305, 0.6395, 0.9305, 0.0, 0.9497, 0.0, 0.6258, 0.6229, 0.645, 0.6229, 0.645, 1.0, 0.6258, 1.0, 2.802e-08, 0.0, 0.3129, 6.755e-08, 0.3088, 0.00831, 0.004066, 0.00831, 0.6258, 0.6395, 0.3129, 0.6395, 0.3129, 0.0, 0.6258, 6.755e-08, 0.6642, 0.9902, 0.6642, 0.6229, 0.6797, 0.6229, 0.6797, 0.9902, 0.0, 0.6395, 2.802e-08, 0.0, 0.004066, 0.00831, 0.004066, 0.6312, 0.3129, 6.755e-08, 0.3129, 0.6395, 0.3088, 0.6312, 0.3088, 0.00831, 0.3129, 0.6395, 0.0, 0.6395, 0.004066, 0.6312, 0.3088, 0.6312, 0.6258, 0.0, 0.9305, 0.0, 0.9305, 0.6229, 0.6258, 0.6229, 0.6797, 0.9902, 0.6797, 0.6229, 0.6953, 0.6229, 0.6953, 0.9902, 1.0, 0.0, 1.0, 0.6229, 0.9845, 0.6229, 0.9845, 0.0, 0.9845, 0.0, 0.9845, 0.6229, 0.969, 0.6229, 0.969, 0.0, 0.9921, 0.8129, 0.9842, 0.8129, 0.9842, 0.0, 0.9921, 0.0, 0.9921, 0.5, 1.0, 0.5, 1.0, 1.0, 0.9921, 1.0, 0.9842, 0.8129, 0.9763, 0.8129, 0.9763, 0.0, 0.9842, 0.0, 0.9921, 0.0, 1.0, 0.0, 1.0, 0.5, 0.9921, 0.5, 4.092e-08, 0.0, 0.4881, 8.382e-08, 0.4881, 0.8129, 0.0, 0.8129, 0.9763, 0.8129, 0.4881, 0.8129, 0.4881, 0.0, 0.9763, 8.382e-08, 0.4, 0.8277, 0.4, 1.0, 0.2, 1.0, 0.2, 0.8277, 0.6, 0.8277, 0.6, 1.0, 0.4, 1.0, 0.4, 0.8277, 0.8, 0.8277, 0.8, 1.0, 0.6, 1.0, 0.6, 0.8277, 8.617e-08, 0.1723, 0.0, 0.0, 0.2, 0.0, 0.2, 0.1723, 0.6, 0.8277, 0.4, 0.8277, 0.4, 0.7613, 0.6, 0.7613, 1.0, 0.06543, 0.8, 0.06543, 0.8, 7.047e-09, 1.0, 0.0, 1.077e-07, 0.2387, 0.2, 0.2387, 0.1801, 0.2573, 0.01987, 0.2573, 0.4, 0.8277, 0.2, 0.8277, 0.2, 0.7613, 0.4, 0.7613, 0.8, 0.8277, 0.6, 0.8277, 0.6, 0.7613, 0.8, 0.7613, 8.617e-08, 0.1723, 0.2, 0.1723, 0.2, 0.2387, 1.077e-07, 0.2387, 0.7801, 0.7427, 0.6199, 0.7427, 0.6199, 0.73, 0.7801, 0.73, 0.6, 0.7613, 0.4, 0.7613, 0.4199, 0.7427, 0.5801, 0.7427, 0.8, 0.7613, 0.6, 0.7613, 0.6199, 0.7427, 0.7801, 0.7427, 0.4, 0.7613, 0.2, 0.7613, 0.2199, 0.7427, 0.3801, 0.7427, 0.3801, 0.73, 0.2199, 0.73, 0.2096, 0.7263, 0.3904, 0.7263, 0.3801, 0.7427, 0.2199, 0.7427, 0.2199, 0.73, 0.3801, 0.73, 0.01987, 0.2573, 0.1801, 0.2573, 0.1801, 0.27, 0.01987, 0.27, 0.5801, 0.7427, 0.4199, 0.7427, 0.4199, 0.73, 0.5801, 0.73, 0.00963, 0.2737, 0.1904, 0.2737, 0.1904, 0.2793, 0.00963, 0.2793, 0.01987, 0.27, 0.1801, 0.27, 0.1904, 0.2737, 0.00963, 0.2737, 0.5801, 0.73, 0.4199, 0.73, 0.4096, 0.7263, 0.5904, 0.7263, 0.7801, 0.73, 0.6199, 0.73, 0.6096, 0.7263, 0.7904, 0.7263, 0.7904, 0.7207, 0.6096, 0.7207, 0.6214, 0.7136, 0.7786, 0.7136, 0.5904, 0.7263, 0.4096, 0.7263, 0.4096, 0.7207, 0.5904, 0.7207, 0.7904, 0.7263, 0.6096, 0.7263, 0.6096, 0.7207, 0.7904, 0.7207, 0.3904, 0.7263, 0.2096, 0.7263, 0.2096, 0.7207, 0.3904, 0.7207, 0.02143, 0.2864, 0.1786, 0.2864, 0.1586, 1.0, 0.04136, 1.0, 0.3904, 0.7207, 0.2096, 0.7207, 0.2214, 0.7136, 0.3786, 0.7136, 0.00963, 0.2793, 0.1904, 0.2793, 0.1786, 0.2864, 0.02143, 0.2864, 0.5904, 0.7207, 0.4096, 0.7207, 0.4214, 0.7136, 0.5786, 0.7136, 0.8, 0.06543, 0.9173, 0.06543, 0.9173, 0.1038, 0.8, 0.1038, 0.5786, 0.7136, 0.4214, 0.7136, 0.4414, 0.0, 0.5586, 0.0, 0.7786, 0.7136, 0.6214, 0.7136, 0.6414, 0.0, 0.7586, 0.0, 0.3786, 0.7136, 0.2214, 0.7136, 0.2414, 0.0, 0.3586, 0.0, 0.4, 0.8277, 0.2, 0.8277, 0.2, 1.0, 0.4, 1.0, 0.6, 0.8277, 0.4, 0.8277, 0.4, 1.0, 0.6, 1.0, 0.8, 0.8277, 0.6, 0.8277, 0.6, 1.0, 0.8, 1.0, 8.617e-08, 0.1723, 0.2, 0.1723, 0.2, 0.0, 0.0, 0.0, 0.6, 0.8277, 0.6, 0.7613, 0.4, 0.7613, 0.4, 0.8277, 1.0, 0.06543, 1.0, 0.0, 0.8, 7.047e-09, 0.8, 0.06543, 1.077e-07, 0.2387, 0.01987, 0.2573, 0.1801, 0.2573, 0.2, 0.2387, 0.4, 0.8277, 0.4, 0.7613, 0.2, 0.7613, 0.2, 0.8277, 0.8, 0.8277, 0.8, 0.7613, 0.6, 0.7613, 0.6, 0.8277, 8.617e-08, 0.1723, 1.077e-07, 0.2387, 0.2, 0.2387, 0.2, 0.1723, 0.7801, 0.7427, 0.7801, 0.73, 0.6199, 0.73, 0.6199, 0.7427, 0.6, 0.7613, 0.5801, 0.7427, 0.4199, 0.7427, 0.4, 0.7613, 0.8, 0.7613, 0.7801, 0.7427, 0.6199, 0.7427, 0.6, 0.7613, 0.4, 0.7613, 0.3801, 0.7427, 0.2199, 0.7427, 0.2, 0.7613, 0.3801, 0.73, 0.3904, 0.7263, 0.2096, 0.7263, 0.2199, 0.73, 0.3801, 0.7427, 0.3801, 0.73, 0.2199, 0.73, 0.2199, 0.7427, 0.01987, 0.2573, 0.01987, 0.27, 0.1801, 0.27, 0.1801, 0.2573, 0.5801, 0.7427, 0.5801, 0.73, 0.4199, 0.73, 0.4199, 0.7427, 0.00963, 0.2737, 0.00963, 0.2793, 0.1904, 0.2793, 0.1904, 0.2737, 0.01987, 0.27, 0.00963, 0.2737, 0.1904, 0.2737, 0.1801, 0.27, 0.5801, 0.73, 0.5904, 0.7263, 0.4096, 0.7263, 0.4199, 0.73, 0.7801, 0.73, 0.7904, 0.7263, 0.6096, 0.7263, 0.6199, 0.73, 0.7904, 0.7207, 0.7786, 0.7136, 0.6214, 0.7136, 0.6096, 0.7207, 0.5904, 0.7263, 0.5904, 0.7207, 0.4096, 0.7207, 0.4096, 0.7263, 0.7904, 0.7263, 0.7904, 0.7207, 0.6096, 0.7207, 0.6096, 0.7263, 0.3904, 0.7263, 0.3904, 0.7207, 0.2096, 0.7207, 0.2096, 0.7263, 0.02143, 0.2864, 0.04136, 1.0, 0.1586, 1.0, 0.1786, 0.2864, 0.3904, 0.7207, 0.3786, 0.7136, 0.2214, 0.7136, 0.2096, 0.7207, 0.00963, 0.2793, 0.02143, 0.2864, 0.1786, 0.2864, 0.1904, 0.2793, 0.5904, 0.7207, 0.5786, 0.7136, 0.4214, 0.7136, 0.4096, 0.7207, 0.8, 0.06543, 0.8, 0.1038, 0.9173, 0.1038, 0.9173, 0.06543, 0.5786, 0.7136, 0.5586, 0.0, 0.4414, 0.0, 0.4214, 0.7136, 0.7786, 0.7136, 0.7586, 0.0, 0.6414, 0.0, 0.6214, 0.7136, 0.3786, 0.7136, 0.3586, 0.0, 0.2414, 0.0, 0.2214, 0.7136, 0.4, 0.8277, 0.2, 0.8277, 0.2, 1.0, 0.4, 1.0, 0.6, 0.8277, 0.4, 0.8277, 0.4, 1.0, 0.6, 1.0, 0.8, 0.8277, 0.6, 0.8277, 0.6, 1.0, 0.8, 1.0, 8.617e-08, 0.1723, 0.2, 0.1723, 0.2, 0.0, 0.0, 0.0, 0.6, 0.8277, 0.6, 0.7613, 0.4, 0.7613, 0.4, 0.8277, 1.0, 0.06543, 1.0, 0.0, 0.8, 7.047e-09, 0.8, 0.06543, 1.077e-07, 0.2387, 0.01987, 0.2573, 0.1801, 0.2573, 0.2, 0.2387, 0.4, 0.8277, 0.4, 0.7613, 0.2, 0.7613, 0.2, 0.8277, 0.8, 0.8277, 0.8, 0.7613, 0.6, 0.7613, 0.6, 0.8277, 8.617e-08, 0.1723, 1.077e-07, 0.2387, 0.2, 0.2387, 0.2, 0.1723, 0.7801, 0.7427, 0.7801, 0.73, 0.6199, 0.73, 0.6199, 0.7427, 0.6, 0.7613, 0.5801, 0.7427, 0.4199, 0.7427, 0.4, 0.7613, 0.8, 0.7613, 0.7801, 0.7427, 0.6199, 0.7427, 0.6, 0.7613, 0.4, 0.7613, 0.3801, 0.7427, 0.2199, 0.7427, 0.2, 0.7613, 0.3801, 0.73, 0.3904, 0.7263, 0.2096, 0.7263, 0.2199, 0.73, 0.3801, 0.7427, 0.3801, 0.73, 0.2199, 0.73, 0.2199, 0.7427, 0.01987, 0.2573, 0.01987, 0.27, 0.1801, 0.27, 0.1801, 0.2573, 0.5801, 0.7427, 0.5801, 0.73, 0.4199, 0.73, 0.4199, 0.7427, 0.00963, 0.2737, 0.00963, 0.2793, 0.1904, 0.2793, 0.1904, 0.2737, 0.01987, 0.27, 0.00963, 0.2737, 0.1904, 0.2737, 0.1801, 0.27, 0.5801, 0.73, 0.5904, 0.7263, 0.4096, 0.7263, 0.4199, 0.73, 0.7801, 0.73, 0.7904, 0.7263, 0.6096, 0.7263, 0.6199, 0.73, 0.7904, 0.7207, 0.7786, 0.7136, 0.6214, 0.7136, 0.6096, 0.7207, 0.5904, 0.7263, 0.5904, 0.7207, 0.4096, 0.7207, 0.4096, 0.7263, 0.7904, 0.7263, 0.7904, 0.7207, 0.6096, 0.7207, 0.6096, 0.7263, 0.3904, 0.7263, 0.3904, 0.7207, 0.2096, 0.7207, 0.2096, 0.7263, 0.02143, 0.2864, 0.04136, 1.0, 0.1586, 1.0, 0.1786, 0.2864, 0.3904, 0.7207, 0.3786, 0.7136, 0.2214, 0.7136, 0.2096, 0.7207, 0.00963, 0.2793, 0.02143, 0.2864, 0.1786, 0.2864, 0.1904, 0.2793, 0.5904, 0.7207, 0.5786, 0.7136, 0.4214, 0.7136, 0.4096, 0.7207, 0.8, 0.06543, 0.8, 0.1038, 0.9173, 0.1038, 0.9173, 0.06543, 0.5786, 0.7136, 0.5586, 0.0, 0.4414, 0.0, 0.4214, 0.7136, 0.7786, 0.7136, 0.7586, 0.0, 0.6414, 0.0, 0.6214, 0.7136, 0.3786, 0.7136, 0.3586, 0.0, 0.2414, 0.0, 0.2214, 0.7136, 0.4, 0.8277, 0.4, 1.0, 0.2, 1.0, 0.2, 0.8277, 0.6, 0.8277, 0.6, 1.0, 0.4, 1.0, 0.4, 0.8277, 0.8, 0.8277, 0.8, 1.0, 0.6, 1.0, 0.6, 0.8277, 8.617e-08, 0.1723, 0.0, 0.0, 0.2, 0.0, 0.2, 0.1723, 0.6, 0.8277, 0.4, 0.8277, 0.4, 0.7613, 0.6, 0.7613, 1.0, 0.06543, 0.8, 0.06543, 0.8, 7.047e-09, 1.0, 0.0, 1.077e-07, 0.2387, 0.2, 0.2387, 0.1801, 0.2573, 0.01987, 0.2573, 0.4, 0.8277, 0.2, 0.8277, 0.2, 0.7613, 0.4, 0.7613, 0.8, 0.8277, 0.6, 0.8277, 0.6, 0.7613, 0.8, 0.7613, 8.617e-08, 0.1723, 0.2, 0.1723, 0.2, 0.2387, 1.077e-07, 0.2387, 0.7801, 0.7427, 0.6199, 0.7427, 0.6199, 0.73, 0.7801, 0.73, 0.6, 0.7613, 0.4, 0.7613, 0.4199, 0.7427, 0.5801, 0.7427, 0.8, 0.7613, 0.6, 0.7613, 0.6199, 0.7427, 0.7801, 0.7427, 0.4, 0.7613, 0.2, 0.7613, 0.2199, 0.7427, 0.3801, 0.7427, 0.3801, 0.73, 0.2199, 0.73, 0.2096, 0.7263, 0.3904, 0.7263, 0.3801, 0.7427, 0.2199, 0.7427, 0.2199, 0.73, 0.3801, 0.73, 0.01987, 0.2573, 0.1801, 0.2573, 0.1801, 0.27, 0.01987, 0.27, 0.5801, 0.7427, 0.4199, 0.7427, 0.4199, 0.73, 0.5801, 0.73, 0.00963, 0.2737, 0.1904, 0.2737, 0.1904, 0.2793, 0.00963, 0.2793, 0.01987, 0.27, 0.1801, 0.27, 0.1904, 0.2737, 0.00963, 0.2737, 0.5801, 0.73, 0.4199, 0.73, 0.4096, 0.7263, 0.5904, 0.7263, 0.7801, 0.73, 0.6199, 0.73, 0.6096, 0.7263, 0.7904, 0.7263, 0.7904, 0.7207, 0.6096, 0.7207, 0.6214, 0.7136, 0.7786, 0.7136, 0.5904, 0.7263, 0.4096, 0.7263, 0.4096, 0.7207, 0.5904, 0.7207, 0.7904, 0.7263, 0.6096, 0.7263, 0.6096, 0.7207, 0.7904, 0.7207, 0.3904, 0.7263, 0.2096, 0.7263, 0.2096, 0.7207, 0.3904, 0.7207, 0.02143, 0.2864, 0.1786, 0.2864, 0.1586, 1.0, 0.04136, 1.0, 0.3904, 0.7207, 0.2096, 0.7207, 0.2214, 0.7136, 0.3786, 0.7136, 0.00963, 0.2793, 0.1904, 0.2793, 0.1786, 0.2864, 0.02143, 0.2864, 0.5904, 0.7207, 0.4096, 0.7207, 0.4214, 0.7136, 0.5786, 0.7136, 0.8, 0.06543, 0.9173, 0.06543, 0.9173, 0.1038, 0.8, 0.1038, 0.5786, 0.7136, 0.4214, 0.7136, 0.4414, 0.0, 0.5586, 0.0, 0.7786, 0.7136, 0.6214, 0.7136, 0.6414, 0.0, 0.7586, 0.0, 0.3786, 0.7136, 0.2214, 0.7136, 0.2414, 0.0, 0.3586, 0.0])
me_cube.materials.append(mat_darkwood)
me_cube.use_remesh_preserve_volume = False
me_cube.use_remesh_preserve_attributes = False
me_cube.use_mirror_vertex_groups = False
me_cube.update()

# ---- objects
ob_cube = bpy.data.objects.new('Cube', me_cube)

# ---- transforms, parenting, visibility, modifiers, constraints
ob_cube.location = (-3.356, 0.4907, 1.404)
ob_cube.lineart.crease_threshold = 0.0

# ---- collection membership
col_collection_1.objects.link(ob_cube)

# ---- scene / render settings (as saved in the file)
scene.frame_start = 1; scene.frame_end = 250; scene.frame_set(0)
scene.render.engine = 'CYCLES'
scene.render.dither_intensity = 0.0
scene.cycles.use_denoising = False
scene.cycles.samples = 300
scene.cycles.sampling_pattern = 'TABULATED_SOBOL'
scene.cycles.light_sampling_threshold = 0.0
scene.cycles.use_adaptive_sampling = False
scene.cycles.use_light_tree = False
scene.cycles.blur_glossy = 0.0
scene.cycles.sample_clamp_indirect = 0.98
scene.view_settings.view_transform = 'Standard'
bpy.context.view_layer.update()

# ---- added for rendering (the .blend has no active camera and no usable light): camera, sun
cam_auto = bpy.data.cameras.new('AutoCamera')
cam_auto.lens = 50.0
cam_auto.sensor_width = 36.0
cam_auto.clip_end = 1000.0
ob_auto_camera = bpy.data.objects.new('AutoCamera', cam_auto)
scene.collection.objects.link(ob_auto_camera)
ob_auto_camera.location = (7.48616, -12.5197, 7.91993)
ob_auto_camera.rotation_euler = (1.09748, -7.21219e-08, 0.694738)
scene.camera = ob_auto_camera
light_auto_sun = bpy.data.lights.new('AutoSun', 'SUN')
light_auto_sun.energy = 3.0
light_auto_sun.angle = 0.0523599
ob_auto_sun = bpy.data.objects.new('AutoSun', light_auto_sun)
scene.collection.objects.link(ob_auto_sun)
ob_auto_sun.rotation_euler = (0.872665, 0.174533, 0.523599)
bpy.context.view_layer.update()
